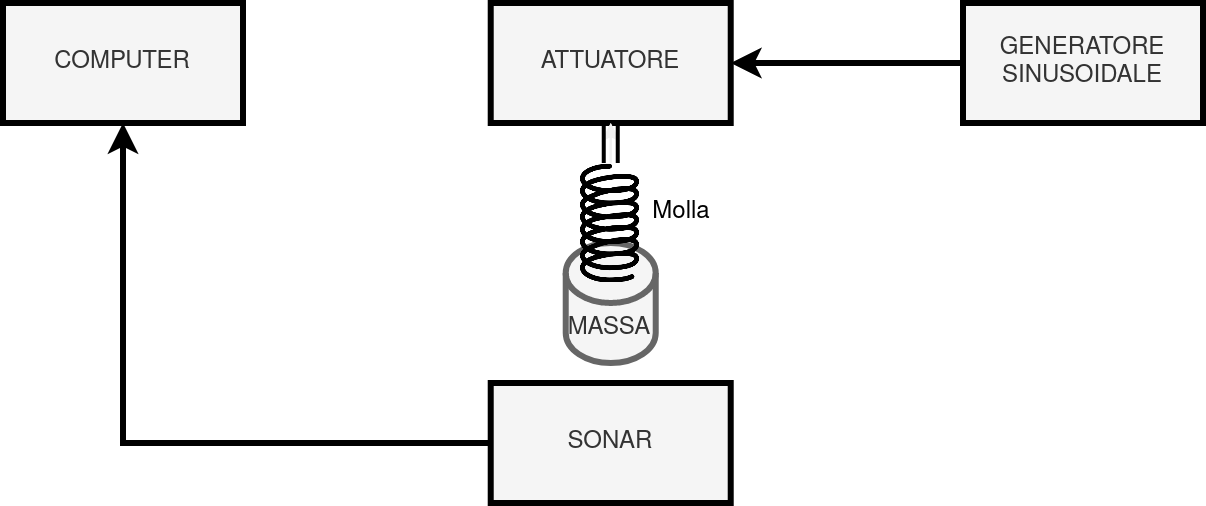

The diagram above was exported from draw.io. Its source (the exported page's mxGraphModel, read from the mxfile embedded in the PNG):
<mxGraphModel dx="938" dy="548" grid="1" gridSize="10" guides="1" tooltips="1" connect="1" arrows="1" fold="1" page="1" pageScale="1" pageWidth="850" pageHeight="1100" background="#FFFFFF" math="0" shadow="0">
  <root>
    <mxCell id="0" />
    <mxCell id="1" parent="0" />
    <mxCell id="HU_2FmJ0iJ9EeT0rviVv-1" value="COMPUTER" style="rounded=0;html=1;labelBackgroundColor=none;labelBorderColor=none;whiteSpace=wrap;fillColor=#f5f5f5;strokeColor=#000000;fontColor=#333333;gradientColor=none;strokeWidth=3;" vertex="1" parent="1">
      <mxGeometry x="40" y="40" width="120" height="60" as="geometry" />
    </mxCell>
    <mxCell id="HU_2FmJ0iJ9EeT0rviVv-7" style="edgeStyle=orthogonalEdgeStyle;orthogonalLoop=1;jettySize=auto;html=1;entryX=1;entryY=0.5;entryDx=0;entryDy=0;targetPerimeterSpacing=0;strokeWidth=3;strokeColor=#000000;sourcePerimeterSpacing=0;shadow=0;rounded=0;" edge="1" parent="1" source="HU_2FmJ0iJ9EeT0rviVv-5" target="HU_2FmJ0iJ9EeT0rviVv-6">
      <mxGeometry relative="1" as="geometry" />
    </mxCell>
    <mxCell id="HU_2FmJ0iJ9EeT0rviVv-5" value="&lt;div&gt;GENERATORE&lt;/div&gt;&lt;div&gt;SINUSOIDALE&lt;br&gt;&lt;/div&gt;" style="rounded=0;html=1;labelBackgroundColor=none;labelBorderColor=none;whiteSpace=wrap;fillColor=#f5f5f5;strokeColor=#000000;fontColor=#333333;gradientColor=none;strokeWidth=3;" vertex="1" parent="1">
      <mxGeometry x="520" y="40" width="120" height="60" as="geometry" />
    </mxCell>
    <mxCell id="HU_2FmJ0iJ9EeT0rviVv-6" value="ATTUATORE" style="rounded=0;html=1;labelBackgroundColor=none;labelBorderColor=none;whiteSpace=wrap;fillColor=#f5f5f5;strokeColor=#000000;fontColor=#333333;gradientColor=none;strokeWidth=3;" vertex="1" parent="1">
      <mxGeometry x="283.86" y="40" width="120" height="60" as="geometry" />
    </mxCell>
    <mxCell id="HU_2FmJ0iJ9EeT0rviVv-9" value="MASSA" style="shape=cylinder3;whiteSpace=wrap;html=1;boundedLbl=1;backgroundOutline=1;size=15;strokeColor=#666666;fillColor=#f5f5f5;fontColor=#333333;strokeWidth=3;" vertex="1" parent="1">
      <mxGeometry x="321.36" y="160" width="45" height="60" as="geometry" />
    </mxCell>
    <mxCell id="HU_2FmJ0iJ9EeT0rviVv-13" value="" style="edgeStyle=orthogonalEdgeStyle;rounded=0;orthogonalLoop=1;jettySize=auto;html=1;" edge="1" parent="1" source="HU_2FmJ0iJ9EeT0rviVv-11" target="HU_2FmJ0iJ9EeT0rviVv-6">
      <mxGeometry relative="1" as="geometry" />
    </mxCell>
    <mxCell id="HU_2FmJ0iJ9EeT0rviVv-14" value="" style="edgeStyle=orthogonalEdgeStyle;rounded=0;orthogonalLoop=1;jettySize=auto;html=1;" edge="1" parent="1" source="HU_2FmJ0iJ9EeT0rviVv-11" target="HU_2FmJ0iJ9EeT0rviVv-6">
      <mxGeometry relative="1" as="geometry" />
    </mxCell>
    <mxCell id="HU_2FmJ0iJ9EeT0rviVv-11" value="" style="shape=image;verticalLabelPosition=bottom;labelBackgroundColor=default;verticalAlign=top;aspect=fixed;imageAspect=0;image=https://cdn-icons-png.flaticon.com/512/6759/6759912.png;shadow=0;strokeWidth=0;clipPath=inset(9.67% 28.33% 11% 29%);" vertex="1" parent="1">
      <mxGeometry x="327.73" y="120" width="32.27" height="60" as="geometry" />
    </mxCell>
    <mxCell id="HU_2FmJ0iJ9EeT0rviVv-12" style="edgeStyle=orthogonalEdgeStyle;orthogonalLoop=1;jettySize=auto;html=1;targetPerimeterSpacing=0;strokeWidth=2;strokeColor=#000000;sourcePerimeterSpacing=0;shadow=0;rounded=0;exitX=0.5;exitY=1;exitDx=0;exitDy=0;shape=link;width=6;endSize=0;startSize=0;entryX=0.5;entryY=0;entryDx=0;entryDy=0;" edge="1" parent="1" source="HU_2FmJ0iJ9EeT0rviVv-6" target="HU_2FmJ0iJ9EeT0rviVv-11">
      <mxGeometry relative="1" as="geometry">
        <mxPoint x="450" y="80" as="sourcePoint" />
        <mxPoint x="300" y="120" as="targetPoint" />
        <Array as="points">
          <mxPoint x="344" y="110" />
          <mxPoint x="344" y="110" />
        </Array>
      </mxGeometry>
    </mxCell>
    <mxCell id="HU_2FmJ0iJ9EeT0rviVv-16" style="edgeStyle=orthogonalEdgeStyle;rounded=0;orthogonalLoop=1;jettySize=auto;html=1;entryX=0.5;entryY=1;entryDx=0;entryDy=0;strokeWidth=3;strokeColor=#000000;" edge="1" parent="1" source="HU_2FmJ0iJ9EeT0rviVv-15" target="HU_2FmJ0iJ9EeT0rviVv-1">
      <mxGeometry relative="1" as="geometry" />
    </mxCell>
    <mxCell id="HU_2FmJ0iJ9EeT0rviVv-15" value="SONAR" style="rounded=0;html=1;labelBackgroundColor=none;labelBorderColor=none;whiteSpace=wrap;fillColor=#f5f5f5;strokeColor=#000000;fontColor=#333333;gradientColor=none;strokeWidth=3;" vertex="1" parent="1">
      <mxGeometry x="283.86" y="230" width="120" height="60" as="geometry" />
    </mxCell>
    <mxCell id="HU_2FmJ0iJ9EeT0rviVv-18" value="&lt;font color=&quot;#000000&quot;&gt;Molla&lt;/font&gt;" style="text;html=1;align=center;verticalAlign=middle;resizable=0;points=[];autosize=1;strokeColor=none;fillColor=none;" vertex="1" parent="1">
      <mxGeometry x="353.86" y="130" width="50" height="30" as="geometry" />
    </mxCell>
  </root>
</mxGraphModel>